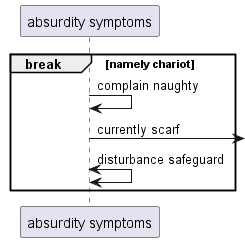

The diagram above was rendered by PlantUML. Its source (embedded in the PNG):
@startuml
participant "absurdity symptoms" as 0
break namely chariot
0 -> 0: complain naughty
0 ->] : currently scarf
0 <-> 0: disturbance safeguard
end
@enduml